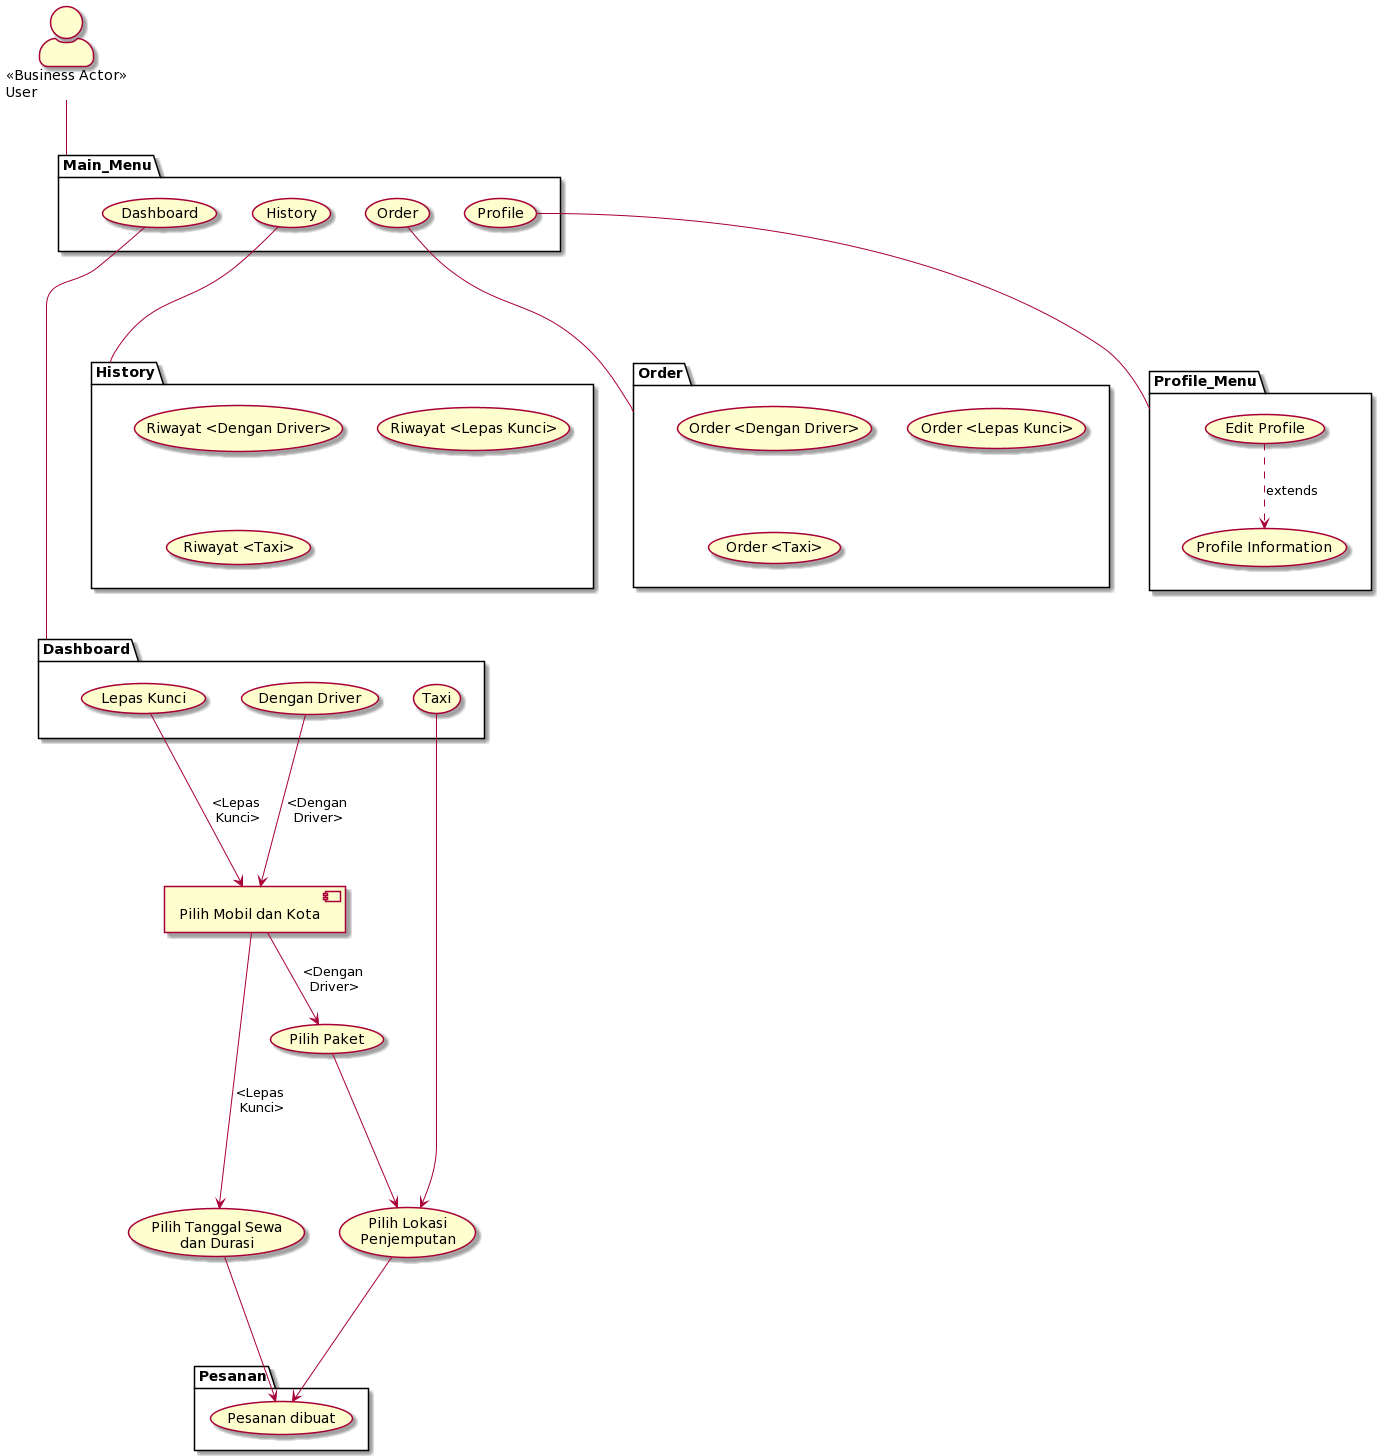

The diagram above was rendered by PlantUML. Its source (embedded in the PNG):
@startuml
skinparam actorStyle awesome
actor "<<Business Actor>>\nUser" as usr
package Main_Menu {
  usecase "Dashboard" as MM1
  usecase "History" as MM2
  usecase "Order" as MM3
  usecase "Profile" as MM4
}

package Profile_Menu {
  usecase "Profile Information" as PM1
  usecase "Edit Profile" as PM2
}

package Order {
  usecase "Order <Dengan Driver>" as OR1
  usecase "Order <Lepas Kunci>" as OR2
  usecase "Order <Taxi>" as OR3
}

package History {
  usecase "Riwayat <Dengan Driver>" as HS1
  usecase "Riwayat <Lepas Kunci>" as HS2
  usecase "Riwayat <Taxi>" as HS3
}

package Dashboard {
  usecase "Dengan Driver" as DB1
  usecase "Lepas Kunci" as DB2
  usecase "Taxi" as DB3
}

package Pesanan {
  usecase "Pesanan dibuat" as FIN
}

"Pilih Lokasi\nPenjemputan" as (PLP)
"Pilih Mobil dan Kota" as [PMK]
"Pilih Tanggal Sewa \ndan Durasi" as (PTSD)
"Pilih Paket" as (PP)

usr --Main_Menu 
MM4 --- Profile_Menu
MM3 --- Order
MM2 --- History
MM1 ----- Dashboard
PM2 ..> PM1 : extends
DB3 ---> PLP
DB2 ---> (PMK) : <Lepas \nKunci>
PMK ---> (PTSD) : <Lepas \nKunci>
PTSD ---> FIN
DB1 ---> (PMK) : <Dengan \nDriver>
PMK --> (PP) : <Dengan \nDriver>
PP ---> PLP
PLP ---> FIN
@enduml